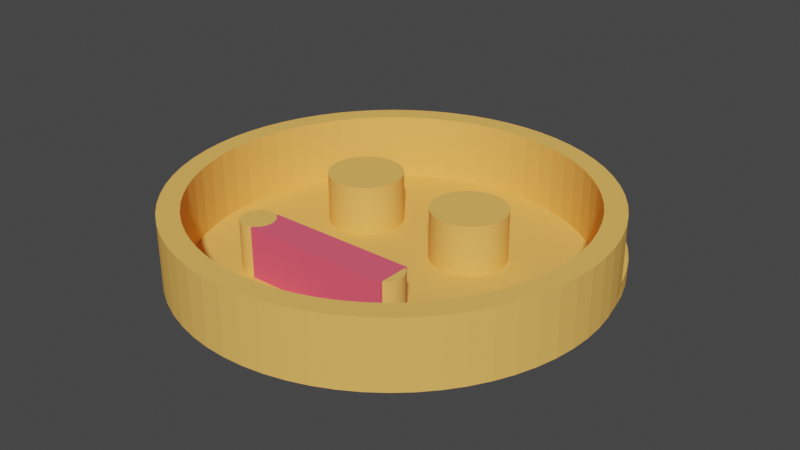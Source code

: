 # Source: 4._Joining_Objects_1_.blend  (saved by Blender 5.0.119; exported with 4.5.12 LTS)
import bpy
from mathutils import Matrix  # noqa: F401  (used for matrix-valued properties, if any)

bpy.ops.wm.read_factory_settings(use_empty=True)
scene = bpy.context.scene
scene.name = 'Scene'

# ---- collections
col_collection = bpy.data.collections.new('Collection'); scene.collection.children.link(col_collection)

# ---- materials (node trees are filled in below, after node groups)
mat_color_15277357 = bpy.data.materials.new('color_15277357')
mat_color_15277357.use_backface_culling_lightprobe_volume = False
mat_color_15277357.use_transparent_shadow = False
mat_color_15277357.diffuse_color = (0.9137, 0.1137, 0.1765, 1.0)
mat_color_15277357.roughness = 1.0
mat_color_16089887 = bpy.data.materials.new('color_16089887')
mat_color_16089887.use_backface_culling_lightprobe_volume = False
mat_color_16089887.use_transparent_shadow = False
mat_color_16089887.diffuse_color = (0.9608, 0.5137, 0.1216, 1.0)
mat_color_16089887.roughness = 1.0

# ---- material node trees
mat_color_15277357.use_nodes = True; mat_color_15277357.node_tree.nodes.clear()
_N = mat_color_15277357.node_tree.nodes; _L = mat_color_15277357.node_tree.links
n0 = _N.new('ShaderNodeBsdfPrincipled'); n0.name = 'Principled BSDF'; n0.location = (0, 300)
n0.distribution = 'GGX'
n0.subsurface_method = 'RANDOM_WALK_SKIN'
n0.inputs[0].default_value = (0.9137, 0.1137, 0.1765, 1.0)
n0.inputs[2].default_value = 1.0
n0.inputs[3].default_value = 1.45
n0.inputs[13].default_value = 0.0
n0.inputs[27].default_value = (0.0, 0.0, 0.0, 1.0)
n0.inputs[28].default_value = 1.0
n1 = _N.new('ShaderNodeOutputMaterial'); n1.name = 'Material Output'; n1.location = (280, 300)
_L.new(n0.outputs[0], n1.inputs[0])
n1.is_active_output = True
mat_color_16089887.use_nodes = True; mat_color_16089887.node_tree.nodes.clear()
_N = mat_color_16089887.node_tree.nodes; _L = mat_color_16089887.node_tree.links
n0 = _N.new('ShaderNodeBsdfPrincipled'); n0.name = 'Principled BSDF'; n0.location = (0, 300)
n0.distribution = 'GGX'
n0.subsurface_method = 'RANDOM_WALK_SKIN'
n0.inputs[0].default_value = (0.9608, 0.5137, 0.1216, 1.0)
n0.inputs[2].default_value = 1.0
n0.inputs[3].default_value = 1.45
n0.inputs[13].default_value = 0.0
n0.inputs[27].default_value = (0.0, 0.0, 0.0, 1.0)
n0.inputs[28].default_value = 1.0
n1 = _N.new('ShaderNodeOutputMaterial'); n1.name = 'Material Output'; n1.location = (280, 300)
_L.new(n0.outputs[0], n1.inputs[0])
n1.is_active_output = True

# ---- world
world_world = bpy.data.worlds.new('World'); scene.world = world_world
world_world.use_nodes = True; world_world.node_tree.nodes.clear()
_N = world_world.node_tree.nodes; _L = world_world.node_tree.links
n0 = _N.new('ShaderNodeOutputWorld'); n0.name = 'World Output'; n0.location = (300, 300)
n1 = _N.new('ShaderNodeBackground'); n1.name = 'Background'; n1.location = (10, 300)
n1.inputs[0].default_value = (0.05088, 0.05088, 0.05088, 1.0)
_L.new(n1.outputs[0], n0.inputs[0])
n0.is_active_output = True
world_world.color = (0.05088, 0.05088, 0.05088)
world_world.use_sun_shadow = False
world_world.sun_shadow_jitter_overblur = 0.0

# ---- meshes
me_obj_0 = bpy.data.meshes.new('obj_0')
me_obj_0.from_pydata([(10.61, 19.84, -4.0), (12.5, 18.71, -4.0), (14.27, 17.39, -4.0), (11.78, 22.05, -4.0), (13.89, 20.79, -4.0), (15.86, 19.33, -4.0), (17.68, 17.68, -4.0), (15.91, 15.91, -4.0), (17.39, 14.27, -4.0), (18.71, 12.5, -4.0), (19.84, 10.61, -4.0), (20.79, 8.61, -4.0), (19.33, 15.86, -4.0), (20.79, 13.89, -4.0), (22.05, 11.78, -4.0), (23.1, 9.567, -4.0), (21.53, 6.531, -4.0), (22.07, 4.39, -4.0), (22.39, 2.205, -4.0), (22.5, 5.96e-08, -4.0), (23.92, 7.257, -4.0), (24.52, 4.877, -4.0), (24.88, 2.45, -4.0), (25.0, 5.96e-08, -4.0), (4.39, -22.07, 4.0), (2.205, -22.39, 4.0), (2.205, 22.39, -4.0), (4.39, 22.07, -4.0), (6.531, 21.53, -4.0), (8.61, 20.79, -4.0), (2.45, 24.88, -4.0), (4.877, 24.52, -4.0), (7.257, 23.92, -4.0), (9.567, 23.1, -4.0), (-6.531, 21.53, -4.0), (-4.39, 22.07, -4.0), (-2.205, 22.39, -4.0), (0.0, 22.5, -4.0), (-4.877, 24.52, -4.0), (-2.45, 24.88, -4.0), (0.0, 25.0, -4.0), (-14.27, 17.39, -4.0), (-12.5, 18.71, -4.0), (-10.61, 19.84, -4.0), (4.877, -24.52, -4.0), (4.877, -24.52, 4.0), (2.45, -24.88, 4.0), (2.45, -24.88, -4.0), (7.257, -23.92, -4.0), (7.257, -23.92, 4.0), (9.567, -23.1, -4.0), (9.567, -23.1, 4.0), (0.0, -22.5, -4.0), (-2.205, -22.39, -4.0), (-2.205, -22.39, 4.0), (0.0, -22.5, 4.0), (-4.39, -22.07, -4.0), (-4.39, -22.07, 4.0), (-8.61, 20.79, -4.0), (-6.531, -21.53, -4.0), (-6.531, -21.53, 4.0), (-17.68, 17.68, -4.0), (-15.86, 19.33, -4.0), (-13.89, 20.79, -4.0), (-11.79, 22.05, -4.0), (-9.567, 23.1, -4.0), (-7.257, 23.92, -4.0), (0.0, -25.0, 4.0), (0.0, -25.0, -4.0), (-22.39, 2.205, -4.0), (-4.877, -24.52, -4.0), (-22.5, 5.96e-08, -4.0), (-4.877, -24.52, 4.0), (-2.45, -24.88, -4.0), (-2.45, -24.88, 4.0), (-22.07, 4.39, -4.0), (-21.53, 6.531, -4.0), (-20.79, 8.61, -4.0), (-19.84, 10.61, -4.0), (-18.71, 12.5, -4.0), (-17.39, 14.27, -4.0), (-15.91, 15.91, -4.0), (-15.91, -15.91, -4.0), (-15.91, -15.91, 4.0), (-17.39, -14.27, 4.0), (-17.39, -14.27, -4.0), (-22.05, 11.78, -4.0), (-20.79, 13.89, -4.0), (-19.32, 15.86, -4.0), (-18.71, -12.5, 4.0), (-18.71, -12.5, -4.0), (-19.84, -10.61, 4.0), (-19.84, -10.61, -4.0), (-25.0, 5.96e-08, -4.0), (-24.88, 2.45, -4.0), (-24.52, 4.877, -4.0), (-23.92, 7.257, -4.0), (-23.1, 9.567, -4.0), (-20.79, -8.61, 4.0), (-20.79, -8.61, -4.0), (-21.53, -6.531, 4.0), (22.39, -2.205, -4.0), (-21.53, -6.531, -4.0), (22.07, -4.39, -4.0), (21.53, -6.531, -4.0), (24.88, -2.45, -4.0), (24.52, -4.877, -4.0), (23.92, -7.257, -4.0), (20.79, -8.61, -4.0), (19.84, -10.61, -4.0), (18.71, -12.5, -4.0), (17.39, -14.27, -4.0), (15.91, -15.91, -4.0), (23.1, -9.567, -4.0), (22.05, -11.78, -4.0), (20.79, -13.89, -4.0), (19.33, -15.86, -4.0), (14.27, -17.39, -4.0), (12.5, -18.71, -4.0), (10.61, -19.84, -4.0), (17.68, -17.68, -4.0), (15.86, -19.33, -4.0), (13.89, -20.79, -4.0), (11.78, -22.05, -4.0), (8.61, -20.79, -4.0), (6.531, -21.53, -4.0), (4.39, -22.07, -4.0), (2.205, -22.39, -4.0), (-22.07, -4.39, 4.0), (-22.07, -4.39, -4.0), (-19.32, -15.86, -4.0), (-19.32, -15.86, 4.0), (-22.39, -2.205, 4.0), (-22.39, -2.205, -4.0), (-20.79, -13.89, -4.0), (-20.79, -13.89, 4.0), (-22.5, 5.96e-08, 4.0), (-22.05, -11.78, -4.0), (-22.05, -11.78, 4.0), (-25.0, 5.96e-08, 4.0), (-24.88, -2.45, -4.0), (-24.88, -2.45, 4.0), (-24.52, -4.877, -4.0), (-24.52, -4.877, 4.0), (-23.92, -7.257, -4.0), (-23.92, -7.257, 4.0), (-23.1, -9.567, -4.0), (-23.1, -9.567, 4.0), (-8.61, -20.79, -4.0), (-8.61, -20.79, 4.0), (-10.61, -19.84, -4.0), (-10.61, -19.84, 4.0), (-12.5, -18.71, -4.0), (-12.5, -18.71, 4.0), (-14.27, -17.39, -4.0), (-14.27, -17.39, 4.0), (-17.68, -17.68, -4.0), (-17.68, -17.68, 4.0), (-15.86, -19.33, -4.0), (-15.86, -19.33, 4.0), (-13.89, -20.79, -4.0), (-7.257, -23.92, -4.0), (-13.89, -20.79, 4.0), (-9.567, -23.1, -4.0), (-11.79, -22.05, -4.0), (-11.79, -22.05, 4.0), (-9.567, -23.1, 4.0), (10.61, 19.84, 4.0), (-7.257, -23.92, 4.0), (12.5, 18.71, 4.0), (14.27, 17.39, 4.0), (17.68, 17.68, 4.0), (15.86, 19.33, 4.0), (13.89, 20.79, 4.0), (11.78, 22.05, 4.0), (15.91, 15.91, 4.0), (17.39, 14.27, 4.0), (18.71, 12.5, 4.0), (19.84, 10.61, 4.0), (20.79, 8.61, 4.0), (23.1, 9.567, 4.0), (22.05, 11.78, 4.0), (20.79, 13.89, 4.0), (19.33, 15.86, 4.0), (21.53, 6.531, 4.0), (22.07, 4.39, 4.0), (22.39, 2.205, 4.0), (25.0, 5.96e-08, 4.0), (24.88, 2.45, 4.0), (24.52, 4.877, 4.0), (23.92, 7.257, 4.0), (22.5, 5.96e-08, 4.0), (2.205, 22.39, 4.0), (4.39, 22.07, 4.0), (6.531, 21.53, 4.0), (8.61, 20.79, 4.0), (4.877, 24.52, 4.0), (2.45, 24.88, 4.0), (9.567, 23.1, 4.0), (7.257, 23.92, 4.0), (-6.531, 21.53, 4.0), (-4.39, 22.07, 4.0), (-2.205, 22.39, 4.0), (0.0, 22.5, 4.0), (0.0, 25.0, 4.0), (-2.45, 24.88, 4.0), (-4.877, 24.52, 4.0), (-14.27, 17.39, 4.0), (-12.5, 18.71, 4.0), (-10.61, 19.84, 4.0), (-8.61, 20.79, 4.0), (-7.257, 23.92, 4.0), (-9.567, 23.1, 4.0), (-11.79, 22.05, 4.0), (-13.89, 20.79, 4.0), (-15.86, 19.33, 4.0), (-17.68, 17.68, 4.0), (-22.39, 2.205, 4.0), (-22.07, 4.39, 4.0), (-21.53, 6.531, 4.0), (-20.79, 8.61, 4.0), (-19.84, 10.61, 4.0), (-18.71, 12.5, 4.0), (-17.39, 14.27, 4.0), (-15.91, 15.91, 4.0), (-19.32, 15.86, 4.0), (-20.79, 13.89, 4.0), (-22.05, 11.78, 4.0), (-23.1, 9.567, 4.0), (-23.92, 7.257, 4.0), (-24.52, 4.877, 4.0), (-24.88, 2.45, 4.0), (22.39, -2.205, 4.0), (22.07, -4.39, 4.0), (21.53, -6.531, 4.0), (24.88, -2.45, 4.0), (23.92, -7.257, 4.0), (24.52, -4.877, 4.0), (20.79, -8.61, 4.0), (19.84, -10.61, 4.0), (18.71, -12.5, 4.0), (17.39, -14.27, 4.0), (15.91, -15.91, 4.0), (20.79, -13.89, 4.0), (22.05, -11.78, 4.0), (23.1, -9.567, 4.0), (19.33, -15.86, 4.0), (14.27, -17.39, 4.0), (12.5, -18.71, 4.0), (10.61, -19.84, 4.0), (11.78, -22.05, 4.0), (13.89, -20.79, 4.0), (15.86, -19.33, 4.0), (17.68, -17.68, 4.0), (8.61, -20.79, 4.0), (6.531, -21.53, 4.0)], [], [(1, 0, 3), (5, 2, 4), (6, 2, 5), (2, 1, 4), (3, 4, 1), (2, 6, 7), (8, 7, 6), (6, 12, 8), (12, 13, 8), (14, 9, 13), (15, 10, 14), (9, 8, 13), (11, 10, 15), (9, 14, 10), (11, 15, 16), (15, 20, 16), (17, 16, 20), (20, 21, 17), (18, 17, 21), (21, 22, 18), (22, 23, 18), (19, 18, 23), (30, 31, 26), (27, 26, 31), (31, 32, 27), (28, 27, 32), (32, 33, 28), (29, 28, 33), (3, 0, 33), (29, 33, 0), (34, 66, 35), (36, 35, 38), (40, 36, 39), (30, 26, 40), (37, 40, 26), (36, 40, 37), (38, 39, 36), (44, 45, 46), (44, 46, 47), (48, 49, 45), (48, 45, 44), (50, 51, 49), (50, 49, 48), (52, 53, 54), (52, 54, 55), (54, 53, 56), (54, 56, 57), (42, 41, 63), (62, 63, 41), (61, 62, 41), (57, 56, 59), (57, 59, 60), (64, 42, 63), (65, 43, 64), (66, 34, 65), (38, 35, 66), (42, 64, 43), (58, 65, 34), (43, 65, 58), (73, 74, 72), (73, 72, 70), (93, 69, 71), (94, 95, 69), (77, 97, 78), (79, 78, 86), (68, 67, 74), (68, 74, 73), (86, 87, 79), (84, 83, 82), (84, 82, 85), (80, 79, 87), (87, 88, 80), (88, 61, 80), (81, 80, 61), (81, 61, 41), (89, 84, 85), (89, 85, 90), (91, 89, 90), (91, 90, 92), (98, 91, 92), (98, 92, 99), (75, 69, 95), (96, 75, 95), (97, 76, 96), (86, 78, 97), (76, 97, 77), (75, 96, 76), (93, 94, 69), (23, 101, 19), (100, 98, 99), (100, 99, 102), (23, 105, 101), (106, 107, 103), (104, 103, 107), (103, 101, 106), (105, 106, 101), (107, 113, 104), (108, 104, 113), (109, 108, 113), (110, 109, 114), (113, 114, 109), (116, 120, 111), (115, 116, 111), (114, 115, 110), (111, 110, 115), (117, 112, 120), (112, 111, 120), (120, 121, 117), (119, 118, 123), (122, 123, 118), (118, 117, 122), (121, 122, 117), (123, 50, 119), (124, 119, 50), (50, 48, 125), (125, 124, 50), (44, 47, 127), (47, 68, 127), (52, 127, 68), (127, 126, 44), (48, 44, 126), (126, 125, 48), (53, 70, 56), (128, 100, 102), (128, 102, 129), (132, 128, 129), (132, 129, 133), (70, 53, 73), (70, 161, 56), (52, 68, 53), (73, 53, 68), (131, 135, 130), (134, 130, 135), (136, 132, 133), (136, 133, 71), (82, 156, 85), (137, 138, 147), (135, 138, 134), (137, 134, 138), (90, 85, 134), (130, 134, 85), (139, 93, 140), (139, 140, 141), (134, 137, 90), (140, 142, 143), (140, 143, 141), (137, 146, 92), (92, 90, 137), (142, 144, 145), (142, 145, 143), (144, 146, 147), (144, 147, 145), (102, 99, 146), (99, 92, 146), (146, 137, 147), (71, 133, 93), (129, 102, 144), (146, 144, 102), (149, 60, 148), (59, 148, 60), (149, 148, 150), (149, 150, 151), (142, 129, 144), (140, 133, 142), (93, 133, 140), (129, 142, 133), (151, 150, 152), (151, 152, 153), (153, 152, 154), (153, 154, 155), (161, 70, 168), (72, 168, 70), (161, 163, 59), (59, 56, 161), (82, 83, 154), (155, 154, 83), (163, 164, 150), (150, 148, 163), (148, 59, 163), (157, 131, 156), (130, 156, 131), (158, 159, 157), (158, 157, 156), (160, 162, 159), (160, 159, 158), (164, 165, 162), (164, 162, 160), (160, 152, 164), (152, 150, 164), (82, 154, 156), (130, 85, 156), (158, 154, 160), (158, 156, 154), (152, 160, 154), (163, 166, 165), (163, 165, 164), (169, 174, 167), (161, 168, 166), (161, 166, 163), (171, 172, 170), (174, 169, 173), (169, 170, 173), (172, 173, 170), (171, 170, 175), (183, 171, 176), (175, 176, 171), (177, 182, 176), (180, 181, 178), (183, 176, 182), (181, 182, 177), (177, 178, 181), (178, 179, 180), (179, 184, 180), (190, 180, 184), (185, 190, 184), (24, 25, 45), (49, 24, 45), (51, 255, 49), (46, 45, 25), (67, 46, 25), (67, 25, 55), (185, 186, 189), (190, 185, 189), (188, 189, 186), (187, 188, 186), (191, 232, 187), (186, 191, 187), (193, 196, 192), (195, 198, 194), (194, 199, 193), (55, 54, 67), (74, 67, 54), (57, 72, 54), (72, 57, 168), (60, 168, 57), (74, 54, 72), (83, 157, 155), (197, 192, 196), (174, 198, 167), (195, 167, 198), (198, 199, 194), (196, 193, 199), (89, 135, 84), (91, 138, 89), (98, 147, 91), (153, 155, 162), (203, 204, 202), (202, 206, 201), (100, 147, 98), (83, 84, 157), (128, 145, 100), (131, 84, 135), (132, 136, 139), (206, 202, 205), (204, 205, 202), (197, 204, 192), (203, 192, 204), (138, 91, 147), (135, 89, 138), (230, 231, 217), (208, 214, 207), (209, 213, 208), (128, 132, 143), (145, 128, 143), (147, 100, 145), (210, 212, 209), (165, 166, 151), (153, 165, 151), (149, 166, 60), (159, 162, 155), (210, 200, 212), (213, 209, 212), (214, 208, 213), (215, 207, 214), (216, 207, 215), (211, 212, 200), (200, 201, 211), (206, 211, 201), (168, 60, 166), (149, 151, 166), (131, 157, 84), (159, 155, 157), (165, 153, 162), (218, 219, 229), (29, 0, 195), (167, 195, 0), (228, 229, 219), (169, 167, 0), (169, 0, 1), (170, 169, 1), (170, 1, 2), (221, 228, 220), (207, 216, 224), (223, 226, 222), (6, 171, 183), (6, 5, 172), (6, 172, 171), (225, 223, 216), (224, 216, 223), (223, 225, 226), (227, 222, 226), (5, 4, 173), (5, 173, 172), (4, 3, 174), (4, 174, 173), (229, 230, 218), (217, 218, 230), (219, 220, 228), (222, 227, 221), (228, 221, 227), (231, 139, 217), (136, 217, 139), (139, 141, 132), (141, 143, 132), (2, 7, 170), (175, 170, 7), (175, 7, 8), (175, 8, 176), (233, 237, 232), (176, 8, 9), (176, 9, 177), (234, 236, 233), (235, 187, 232), (177, 9, 10), (177, 10, 178), (178, 10, 11), (178, 11, 179), (237, 233, 236), (235, 232, 237), (238, 245, 234), (190, 15, 180), (239, 245, 238), (14, 181, 180), (14, 180, 15), (240, 244, 239), (241, 243, 240), (13, 182, 181), (13, 181, 14), (12, 183, 182), (12, 182, 13), (242, 253, 241), (236, 234, 245), (183, 12, 6), (184, 179, 16), (11, 16, 179), (245, 239, 244), (244, 240, 243), (243, 241, 246), (184, 16, 17), (184, 17, 185), (185, 17, 18), (185, 18, 186), (248, 251, 247), (51, 250, 249), (247, 253, 242), (186, 18, 19), (186, 19, 191), (22, 188, 187), (22, 187, 23), (21, 189, 188), (21, 188, 22), (252, 247, 251), (250, 251, 248), (253, 247, 252), (246, 241, 253), (248, 249, 250), (20, 190, 189), (20, 189, 21), (190, 20, 15), (255, 51, 254), (192, 203, 26), (24, 49, 255), (249, 254, 51), (193, 192, 26), (193, 26, 27), (194, 193, 27), (194, 27, 28), (195, 194, 28), (195, 28, 29), (198, 174, 33), (3, 33, 174), (33, 32, 199), (33, 199, 198), (32, 31, 196), (32, 196, 199), (31, 30, 197), (31, 197, 196), (200, 210, 34), (201, 200, 34), (201, 34, 35), (202, 201, 35), (202, 35, 36), (203, 202, 36), (203, 36, 37), (203, 37, 26), (204, 197, 40), (30, 40, 197), (40, 39, 205), (40, 205, 204), (39, 38, 206), (39, 206, 205), (81, 41, 207), (208, 207, 41), (208, 41, 42), (209, 208, 42), (209, 42, 43), (210, 209, 43), (210, 43, 58), (61, 88, 216), (210, 58, 34), (38, 66, 211), (38, 211, 206), (66, 65, 212), (66, 212, 211), (65, 64, 213), (65, 213, 212), (64, 63, 214), (64, 214, 213), (63, 62, 215), (63, 215, 214), (62, 61, 216), (62, 216, 215), (217, 136, 71), (217, 71, 69), (218, 217, 69), (218, 69, 75), (219, 218, 75), (219, 75, 76), (220, 219, 76), (220, 76, 77), (221, 220, 77), (221, 77, 78), (222, 221, 78), (222, 78, 79), (223, 222, 79), (223, 79, 80), (224, 223, 80), (224, 80, 81), (207, 224, 81), (225, 216, 88), (88, 87, 226), (88, 226, 225), (87, 86, 227), (87, 227, 226), (86, 97, 228), (86, 228, 227), (97, 96, 229), (97, 229, 228), (96, 95, 230), (96, 230, 229), (95, 94, 231), (95, 231, 230), (139, 231, 93), (94, 93, 231), (19, 101, 232), (19, 232, 191), (232, 101, 103), (232, 103, 233), (233, 103, 104), (233, 104, 234), (107, 106, 237), (107, 237, 236), (106, 105, 235), (106, 235, 237), (105, 23, 187), (105, 187, 235), (238, 234, 108), (104, 108, 234), (238, 108, 109), (238, 109, 239), (239, 109, 110), (239, 110, 240), (240, 110, 111), (240, 111, 241), (241, 111, 112), (241, 112, 242), (107, 236, 113), (245, 113, 236), (120, 116, 246), (116, 115, 243), (116, 243, 246), (114, 244, 243), (114, 243, 115), (113, 245, 244), (113, 244, 114), (247, 242, 117), (112, 117, 242), (247, 117, 118), (247, 118, 248), (248, 118, 119), (248, 119, 249), (123, 250, 51), (123, 51, 50), (122, 251, 250), (122, 250, 123), (121, 252, 251), (121, 251, 122), (120, 253, 252), (120, 252, 121), (246, 253, 120), (254, 249, 124), (119, 124, 249), (254, 124, 125), (254, 125, 255), (255, 125, 126), (255, 126, 24), (24, 126, 127), (24, 127, 25), (52, 55, 127), (25, 127, 55), (67, 68, 46), (47, 46, 68)])
me_obj_0.polygons.foreach_set('material_index', [1, 1, 1, 1, 1, 1, 1, 1, 1, 1, 1, 1, 1, 1, 1, 1, 1, 1, 1, 1, 1, 1, 1, 1, 1, 1, 1, 1, 1, 1, 1, 1, 1, 1, 1, 1, 1, 1, 1, 1, 1, 1, 1, 1, 1, 1, 1, 1, 1, 1, 1, 1, 1, 1, 1, 1, 1, 1, 1, 1, 1, 1, 1, 1, 1, 1, 1, 1, 1, 1, 1, 1, 1, 1, 1, 1, 1, 1, 1, 1, 1, 1, 1, 1, 1, 1, 1, 1, 1, 1, 1, 1, 1, 1, 1, 1, 1, 1, 1, 1, 1, 1, 1, 1, 1, 1, 1, 1, 1, 1, 1, 1, 1, 1, 1, 1, 1, 1, 1, 1, 1, 1, 1, 1, 1, 1, 1, 1, 1, 1, 1, 1, 1, 1, 1, 1, 1, 1, 1, 1, 1, 1, 1, 1, 1, 1, 1, 1, 1, 1, 1, 1, 1, 1, 1, 1, 1, 1, 1, 1, 1, 1, 1, 1, 1, 1, 1, 1, 1, 1, 1, 1, 1, 1, 1, 1, 1, 1, 1, 1, 1, 1, 1, 1, 1, 1, 1, 1, 1, 1, 1, 1, 1, 1, 1, 1, 1, 1, 1, 1, 1, 1, 1, 1, 1, 1, 1, 1, 1, 1, 1, 1, 1, 1, 1, 1, 1, 1, 1, 1, 1, 1, 1, 1, 1, 1, 1, 1, 1, 1, 1, 1, 1, 1, 1, 1, 1, 1, 1, 1, 1, 1, 1, 1, 1, 1, 1, 1, 1, 1, 1, 1, 1, 1, 1, 1, 1, 1, 1, 1, 1, 1, 1, 1, 1, 1, 1, 1, 1, 1, 1, 1, 1, 1, 1, 1, 1, 1, 1, 1, 1, 1, 1, 1, 1, 1, 1, 1, 1, 1, 1, 1, 1, 1, 1, 1, 1, 1, 1, 1, 1, 1, 1, 1, 1, 1, 1, 1, 1, 1, 1, 1, 1, 1, 1, 1, 1, 1, 1, 1, 1, 1, 1, 1, 1, 1, 1, 1, 1, 1, 1, 1, 1, 1, 1, 1, 1, 1, 1, 1, 1, 1, 1, 1, 1, 1, 1, 1, 1, 1, 1, 1, 1, 1, 1, 1, 1, 1, 1, 1, 1, 1, 1, 1, 1, 1, 1, 1, 1, 1, 1, 1, 1, 1, 1, 1, 1, 1, 1, 1, 1, 1, 1, 1, 1, 1, 1, 1, 1, 1, 1, 1, 1, 1, 1, 1, 1, 1, 1, 1, 1, 1, 1, 1, 1, 1, 1, 1, 1, 1, 1, 1, 1, 1, 1, 1, 1, 1, 1, 1, 1, 1, 1, 1, 1, 1, 1, 1, 1, 1, 1, 1, 1, 1, 1, 1, 1, 1, 1, 1, 1, 1, 1, 1, 1, 1, 1, 1, 1, 1, 1, 1, 1, 1, 1, 1, 1, 1, 1, 1, 1, 1, 1, 1, 1, 1, 1, 1, 1, 1, 1, 1, 1, 1, 1, 1, 1, 1, 1, 1, 1, 1, 1, 1, 1, 1, 1, 1, 1, 1, 1, 1, 1, 1, 1, 1, 1, 1, 1, 1, 1, 1, 1, 1, 1, 1, 1, 1, 1, 1, 1, 1])
me_obj_0.materials.append(mat_color_15277357)
me_obj_0.materials.append(mat_color_16089887)
me_obj_0.update()
me_obj_0_001 = bpy.data.meshes.new('obj_0.001')
me_obj_0_001.from_pydata([(2.089, 3.909, -3.0), (3.685, 2.462, -3.0), (2.462, 3.685, -3.0), (2.089, 3.909, 3.0), (1.696, 4.095, -3.0), (1.696, 4.095, 3.0), (1.287, 4.241, 3.0), (0.8647, 4.347, 3.0), (1.287, 4.241, -3.0), (0.8647, 4.347, -3.0), (0.4347, 4.411, -3.0), (0.4347, 4.411, 3.0), (-0.0002747, 4.432, 3.0), (-0.4343, 4.411, 3.0), (2.462, 3.685, 3.0), (-0.0002747, 4.432, -3.0), (3.909, 2.089, -3.0), (4.095, 1.696, -3.0), (4.241, 1.287, -3.0), (4.411, 0.4348, -3.0), (4.432, -0.0002475, -3.0), (4.411, -0.4342, -3.0), (4.347, -0.8642, -3.0), (4.241, -1.286, -3.0), (-0.4343, 4.411, -3.0), (4.347, 0.8648, -3.0), (4.411, 0.4348, 3.0), (4.347, 0.8648, 3.0), (4.241, 1.287, 3.0), (0.4347, -4.41, 3.0), (0.4347, -4.41, -3.0), (-0.0002747, -4.432, 3.0), (4.411, -0.4342, 3.0), (0.8647, -4.346, 3.0), (4.432, -0.0002475, 3.0), (4.095, 1.696, 3.0), (4.241, -1.286, 3.0), (4.347, -0.8642, 3.0), (4.095, -1.696, 3.0), (4.095, -1.696, -3.0), (3.909, -2.089, 3.0), (3.909, -2.089, -3.0), (-4.41, -0.4342, -3.0), (-4.432, -0.0002475, -3.0), (-4.432, -0.0002475, 3.0), (3.685, -2.462, -3.0), (-4.41, -0.4342, 3.0), (-4.346, -0.8642, -3.0), (-4.346, -0.8642, 3.0), (-4.241, -1.286, 3.0), (-4.241, -1.286, -3.0), (-4.094, -1.696, 3.0), (-3.908, -2.089, -3.0), (-3.908, -2.089, 3.0), (-4.094, -1.696, -3.0), (2.812, -3.426, -3.0), (-3.685, -2.462, -3.0), (-2.462, -3.685, -3.0), (-0.4343, -4.41, -3.0), (-0.8643, -4.346, -3.0), (-1.696, -4.094, -3.0), (-2.811, -3.426, -3.0), (-1.286, -4.241, -3.0), (3.134, -3.134, -3.0), (-3.426, -2.811, -3.0), (2.812, -3.426, 3.0), (2.462, -3.685, -3.0), (-0.0002747, -4.432, -3.0), (-3.134, -3.134, -3.0), (3.134, -3.134, 3.0), (-2.089, -3.908, -3.0), (-2.462, -3.685, 3.0), (-2.089, -3.908, 3.0), (-1.696, -4.094, 3.0), (-1.286, -4.241, 3.0), (-0.8643, -4.346, 3.0), (-0.4343, -4.41, 3.0), (-2.811, -3.426, 3.0), (-3.134, -3.134, 3.0), (-3.426, -2.811, 3.0), (-3.685, -2.462, 3.0), (3.426, -2.811, -3.0), (3.426, -2.811, 3.0), (3.685, -2.462, 3.0), (2.462, -3.685, 3.0), (2.089, -3.908, -3.0), (2.089, -3.908, 3.0), (1.696, -4.094, -3.0), (1.696, -4.094, 3.0), (1.287, -4.241, -3.0), (1.287, -4.241, 3.0), (0.8647, -4.346, -3.0), (-4.41, 0.4348, 3.0), (-4.41, 0.4348, -3.0), (-4.346, 0.8648, -3.0), (-4.346, 0.8648, 3.0), (-4.241, 1.287, -3.0), (-4.094, 1.696, -3.0), (-4.241, 1.287, 3.0), (-4.094, 1.696, 3.0), (-3.908, 2.089, 3.0), (3.909, 2.089, 3.0), (-3.908, 2.089, -3.0), (-3.685, 2.462, -3.0), (-3.685, 2.462, 3.0), (-3.426, 2.812, -3.0), (-3.426, 2.812, 3.0), (-3.134, 3.134, -3.0), (-3.134, 3.134, 3.0), (-2.811, 3.426, 3.0), (-2.811, 3.426, -3.0), (-2.462, 3.685, -3.0), (-2.462, 3.685, 3.0), (-2.089, 3.909, -3.0), (-1.696, 4.095, -3.0), (-2.089, 3.909, 3.0), (-1.696, 4.095, 3.0), (3.685, 2.462, 3.0), (3.426, 2.812, 3.0), (-1.286, 4.241, 3.0), (-1.286, 4.241, -3.0), (-0.8643, 4.347, -3.0), (3.134, 3.134, 3.0), (2.812, 3.426, 3.0), (-0.8643, 4.347, 3.0), (2.812, 3.426, -3.0), (3.134, 3.134, -3.0), (3.426, 2.812, -3.0)], [], [(1, 4, 0), (0, 2, 1), (2, 0, 3), (0, 5, 3), (0, 4, 5), (5, 6, 3), (4, 6, 5), (3, 6, 7), (8, 7, 6), (4, 8, 6), (1, 8, 4), (1, 9, 8), (8, 9, 7), (9, 11, 7), (1, 10, 9), (9, 10, 11), (10, 12, 11), (3, 11, 12), (3, 7, 11), (10, 15, 12), (13, 14, 12), (15, 13, 12), (3, 12, 14), (1, 15, 10), (1, 16, 15), (16, 17, 15), (18, 15, 17), (25, 15, 18), (20, 15, 19), (19, 15, 25), (21, 15, 20), (22, 15, 21), (23, 15, 22), (15, 23, 24), (15, 24, 13), (25, 26, 19), (25, 27, 26), (18, 27, 25), (18, 28, 27), (28, 29, 27), (27, 29, 26), (30, 33, 29), (31, 30, 29), (31, 29, 35), (34, 29, 32), (37, 32, 29), (29, 33, 36), (26, 29, 34), (35, 29, 28), (36, 37, 29), (22, 32, 37), (23, 22, 37), (23, 37, 36), (38, 36, 33), (39, 36, 38), (39, 23, 36), (39, 42, 23), (40, 41, 39), (39, 38, 40), (39, 41, 42), (43, 23, 42), (44, 43, 42), (44, 42, 46), (45, 42, 41), (42, 45, 47), (42, 48, 46), (42, 47, 48), (47, 49, 48), (48, 35, 46), (49, 35, 48), (47, 50, 49), (50, 51, 49), (51, 35, 49), (51, 53, 35), (54, 52, 51), (53, 51, 52), (50, 54, 51), (54, 50, 55), (54, 55, 52), (50, 47, 55), (55, 47, 63), (52, 55, 56), (56, 55, 64), (55, 66, 30), (67, 55, 30), (61, 55, 57), (57, 55, 70), (59, 55, 58), (58, 55, 67), (59, 62, 55), (70, 55, 60), (60, 55, 62), (68, 55, 61), (55, 63, 69), (64, 55, 68), (55, 69, 65), (66, 55, 65), (70, 71, 57), (70, 72, 71), (60, 72, 70), (60, 73, 72), (72, 73, 35), (72, 35, 71), (62, 73, 60), (62, 74, 73), (73, 74, 35), (75, 35, 74), (75, 74, 59), (62, 59, 74), (58, 75, 59), (58, 76, 75), (75, 76, 35), (67, 76, 58), (76, 31, 35), (67, 31, 76), (57, 71, 77), (77, 71, 35), (78, 77, 35), (61, 77, 78), (57, 77, 61), (79, 78, 35), (64, 78, 79), (61, 78, 68), (64, 68, 78), (56, 79, 80), (56, 64, 79), (80, 79, 35), (53, 80, 35), (52, 80, 53), (52, 56, 80), (81, 69, 63), (81, 82, 69), (69, 82, 40), (69, 40, 65), (45, 82, 81), (45, 83, 82), (82, 83, 40), (41, 83, 45), (41, 40, 83), (63, 47, 81), (81, 47, 45), (31, 67, 30), (66, 65, 84), (86, 66, 84), (85, 30, 66), (86, 85, 66), (87, 86, 88), (87, 85, 86), (40, 88, 86), (86, 84, 40), (89, 87, 88), (40, 90, 88), (89, 88, 90), (91, 90, 33), (91, 89, 90), (40, 33, 90), (30, 91, 33), (89, 91, 87), (85, 87, 91), (85, 91, 30), (84, 65, 40), (44, 46, 35), (93, 43, 44), (44, 35, 92), (93, 44, 92), (94, 23, 93), (94, 93, 92), (93, 23, 43), (94, 92, 95), (96, 94, 95), (96, 23, 94), (97, 23, 96), (97, 96, 98), (96, 95, 98), (97, 98, 99), (99, 98, 35), (98, 95, 35), (102, 97, 99), (100, 99, 101), (102, 99, 100), (35, 101, 99), (103, 23, 102), (103, 102, 104), (100, 104, 102), (102, 23, 97), (105, 103, 104), (104, 100, 101), (106, 104, 101), (105, 104, 106), (107, 105, 106), (107, 106, 108), (108, 106, 101), (108, 101, 109), (110, 108, 109), (110, 107, 108), (111, 23, 110), (111, 110, 109), (110, 23, 107), (111, 109, 112), (113, 111, 112), (113, 23, 111), (114, 23, 113), (114, 113, 115), (113, 112, 115), (114, 115, 116), (115, 117, 116), (112, 117, 115), (1, 118, 117), (1, 117, 101), (117, 109, 101), (109, 117, 112), (116, 117, 119), (118, 119, 117), (120, 116, 119), (121, 120, 119), (121, 119, 124), (122, 119, 118), (123, 119, 122), (14, 119, 123), (119, 14, 124), (124, 14, 13), (24, 124, 13), (24, 121, 124), (125, 14, 123), (126, 125, 123), (126, 123, 122), (126, 127, 2), (125, 126, 2), (127, 126, 122), (127, 1, 2), (1, 127, 118), (127, 122, 118), (125, 2, 14), (121, 23, 120), (24, 23, 121), (120, 23, 114), (120, 114, 116), (107, 23, 105), (105, 23, 103), (101, 16, 1), (16, 101, 35), (95, 92, 35), (40, 38, 33), (17, 35, 28), (16, 35, 17), (19, 34, 20), (19, 26, 34), (21, 34, 32), (21, 20, 34), (22, 21, 32), (17, 28, 18), (2, 3, 14)])
me_obj_0_001.polygons.foreach_set('material_index', [1, 1, 1, 1, 1, 1, 1, 1, 1, 1, 1, 1, 1, 1, 1, 1, 1, 1, 1, 1, 1, 1, 1, 1, 1, 1, 1, 1, 1, 1, 1, 1, 1, 1, 1, 1, 1, 1, 1, 1, 1, 1, 1, 1, 1, 1, 1, 1, 1, 1, 1, 1, 1, 1, 1, 1, 1, 1, 1, 1, 1, 1, 1, 1, 1, 1, 1, 1, 1, 1, 1, 1, 1, 1, 1, 1, 1, 1, 1, 1, 1, 1, 1, 1, 1, 1, 1, 1, 1, 1, 1, 1, 1, 1, 1, 1, 1, 1, 1, 1, 1, 1, 1, 1, 1, 1, 1, 1, 1, 1, 1, 1, 1, 1, 1, 1, 1, 1, 1, 1, 1, 1, 1, 1, 1, 1, 1, 1, 1, 1, 1, 1, 1, 1, 1, 1, 1, 1, 1, 1, 1, 1, 1, 1, 1, 1, 1, 1, 1, 1, 1, 1, 1, 1, 1, 1, 1, 1, 1, 1, 1, 1, 1, 1, 1, 1, 1, 1, 1, 1, 1, 1, 1, 1, 1, 1, 1, 1, 1, 1, 1, 1, 1, 1, 1, 1, 1, 1, 1, 1, 1, 1, 1, 1, 1, 1, 1, 1, 1, 1, 1, 1, 1, 1, 1, 1, 1, 1, 1, 1, 1, 1, 1, 1, 1, 1, 1, 1, 1, 1, 1, 1, 1, 1, 1, 1, 1, 1, 1, 1, 1, 1, 1, 1, 1, 1, 1, 1, 1, 1, 1, 1, 1, 1, 1, 1, 1, 1, 1, 1, 1, 1])
me_obj_0_001.materials.append(mat_color_15277357)
me_obj_0_001.materials.append(mat_color_16089887)
me_obj_0_001.update()
me_obj_0_002 = bpy.data.meshes.new('obj_0.002')
me_obj_0_002.from_pydata([(-1.414, 1.414, 3.0), (-1.269, 1.546, 3.0), (-1.546, 1.269, -3.0), (-1.269, 1.546, -3.0), (-0.196, 1.99, 3.0), (-1.414, 1.414, -3.0), (-1.546, 1.269, 3.0), (-1.663, 1.111, 3.0), (-1.663, 1.111, -3.0), (-1.764, 0.943, -3.0), (-1.962, 0.39, -3.0), (-1.764, 0.943, 3.0), (-1.848, 0.765, 3.0), (-1.914, 0.581, -3.0), (-1.848, 0.765, -3.0), (-1.914, 0.581, 3.0), (-1.962, 0.39, 3.0), (-1.99, 0.196, -3.0), (-1.99, 0.196, 3.0), (-2.0, 9.537e-07, 3.0), (-2.0, 9.537e-07, -3.0), (-1.99, -0.196, 3.0), (-1.99, -0.196, -3.0), (-2.289e-05, 2.0, -3.0), (-1.663, -1.111, -3.0), (-0.943, -1.764, -3.0), (-0.39, -1.962, -3.0), (-1.414, -1.414, -3.0), (-2.289e-05, -2.0, -3.0), (-0.196, -1.99, -3.0), (-0.196, 1.99, -3.0), (-1.546, -1.269, -3.0), (-1.269, -1.546, -3.0), (-0.765, -1.848, -3.0), (-1.764, -0.943, -3.0), (0.196, -1.99, -3.0), (-1.848, -0.765, -3.0), (-2.289e-05, 2.0, 3.0), (-1.111, -1.663, -3.0), (0.196, 1.99, -3.0), (0.196, 1.99, 3.0), (-1.962, -0.39, -3.0), (-1.914, -0.581, -3.0), (-0.581, -1.914, -3.0), (-0.581, -1.914, 3.0), (-0.39, -1.962, 3.0), (-0.765, -1.848, 3.0), (-0.943, -1.764, 3.0), (-1.111, -1.663, 3.0), (-1.269, -1.546, 3.0), (-1.414, -1.414, 3.0), (-1.546, -1.269, 3.0), (-1.663, -1.111, 3.0), (-1.764, -0.943, 3.0), (-1.848, -0.765, 3.0), (-1.914, -0.581, 3.0), (-1.962, -0.39, 3.0), (-0.196, -1.99, 3.0), (-2.289e-05, -2.0, 3.0), (0.196, -1.99, 3.0), (0.39, -1.962, 3.0), (0.581, -1.914, 3.0), (0.39, -1.962, -3.0), (0.581, -1.914, -3.0), (0.765, -1.848, -3.0), (0.943, -1.764, -3.0), (0.765, -1.848, 3.0), (0.943, -1.764, 3.0), (1.111, -1.663, 3.0), (1.414, 1.414, 3.0), (0.765, 1.848, 3.0), (1.269, 1.546, 3.0), (0.581, 1.914, 3.0), (1.764, 0.943, 3.0), (1.269, -1.546, -3.0), (1.111, 1.663, 3.0), (1.111, -1.663, -3.0), (0.39, 1.962, 3.0), (1.663, 1.111, 3.0), (1.269, -1.546, 3.0), (0.943, 1.764, 3.0), (1.546, 1.269, 3.0), (1.848, 0.765, 3.0), (1.848, 0.765, -3.0), (1.764, 0.943, -3.0), (1.914, 0.581, 3.0), (1.848, -0.765, 3.0), (1.414, -1.414, 3.0), (1.546, -1.269, 3.0), (1.764, -0.943, 3.0), (1.663, -1.111, 3.0), (1.764, -0.943, -3.0), (1.663, -1.111, -3.0), (1.546, -1.269, -3.0), (1.414, -1.414, -3.0), (1.848, -0.765, -3.0), (0.39, 1.962, -3.0), (0.581, 1.914, -3.0), (0.765, 1.848, -3.0), (0.943, 1.764, -3.0), (1.111, 1.663, -3.0), (1.269, 1.546, -3.0), (1.414, 1.414, -3.0), (1.546, 1.269, -3.0), (1.663, 1.111, -3.0), (1.914, -0.581, 3.0), (1.914, -0.581, -3.0), (1.962, -0.39, -3.0), (1.99, -0.196, -3.0), (1.962, -0.39, 3.0), (1.99, 0.196, 3.0), (1.99, -0.196, 3.0), (2.0, 9.537e-07, 3.0), (2.0, 9.537e-07, -3.0), (1.99, 0.196, -3.0), (1.914, 0.581, -3.0), (1.962, 0.39, -3.0), (1.962, 0.39, 3.0), (-0.39, 1.962, -3.0), (-0.39, 1.962, 3.0), (-0.581, 1.914, 3.0), (-0.581, 1.914, -3.0), (-0.765, 1.848, 3.0), (-0.943, 1.764, -3.0), (-0.765, 1.848, -3.0), (-0.943, 1.764, 3.0), (-1.111, 1.663, -3.0), (-1.111, 1.663, 3.0)], [], [(0, 4, 1), (3, 0, 1), (5, 2, 0), (2, 6, 0), (3, 5, 0), (6, 4, 0), (2, 8, 6), (7, 4, 6), (7, 6, 8), (10, 9, 8), (8, 9, 11), (10, 8, 2), (8, 11, 7), (9, 12, 11), (12, 4, 11), (11, 4, 7), (14, 13, 12), (13, 15, 12), (9, 14, 12), (15, 4, 12), (13, 16, 15), (16, 4, 15), (13, 10, 16), (18, 16, 17), (10, 17, 16), (4, 16, 18), (4, 18, 19), (20, 19, 18), (17, 20, 18), (20, 22, 21), (19, 20, 21), (20, 23, 22), (17, 23, 20), (34, 23, 24), (24, 23, 31), (25, 23, 33), (25, 38, 23), (29, 26, 23), (43, 23, 26), (31, 23, 27), (27, 23, 32), (28, 23, 35), (28, 29, 23), (37, 23, 30), (23, 17, 30), (38, 32, 23), (33, 23, 43), (36, 23, 34), (23, 39, 35), (42, 23, 36), (37, 40, 23), (39, 23, 40), (22, 23, 41), (41, 23, 42), (43, 46, 33), (44, 43, 45), (43, 44, 46), (26, 45, 43), (46, 47, 33), (4, 46, 44), (4, 47, 46), (33, 47, 25), (47, 48, 25), (4, 48, 47), (38, 25, 48), (32, 48, 49), (32, 38, 48), (4, 49, 48), (4, 50, 49), (49, 50, 32), (27, 32, 50), (31, 27, 50), (4, 51, 50), (31, 50, 51), (51, 52, 31), (4, 52, 51), (24, 31, 52), (34, 24, 52), (34, 52, 53), (4, 53, 52), (4, 54, 53), (53, 54, 34), (4, 55, 54), (42, 54, 55), (36, 34, 54), (42, 36, 54), (55, 56, 42), (4, 56, 55), (4, 21, 56), (22, 56, 21), (41, 42, 56), (22, 41, 56), (44, 45, 4), (57, 45, 26), (45, 57, 4), (57, 58, 4), (29, 57, 26), (28, 58, 57), (28, 57, 29), (59, 4, 58), (58, 28, 35), (58, 35, 59), (60, 4, 59), (59, 35, 60), (61, 4, 60), (61, 60, 62), (62, 60, 35), (62, 35, 39), (62, 39, 63), (63, 61, 62), (63, 39, 64), (64, 61, 63), (64, 39, 65), (64, 65, 66), (64, 66, 61), (66, 4, 61), (65, 67, 66), (67, 4, 66), (67, 68, 4), (68, 67, 65), (69, 71, 68), (81, 69, 68), (70, 72, 68), (80, 70, 68), (4, 68, 37), (71, 75, 68), (72, 77, 68), (82, 73, 68), (73, 78, 68), (74, 79, 68), (68, 76, 74), (75, 80, 68), (76, 68, 65), (40, 68, 77), (78, 81, 68), (82, 68, 79), (37, 68, 40), (83, 84, 82), (83, 82, 85), (84, 73, 82), (82, 86, 85), (82, 89, 86), (82, 79, 87), (82, 87, 88), (82, 88, 90), (82, 90, 89), (92, 90, 88), (91, 90, 92), (91, 89, 90), (92, 93, 39), (91, 92, 39), (92, 88, 93), (94, 39, 93), (93, 88, 94), (94, 79, 74), (74, 39, 94), (94, 87, 79), (87, 94, 88), (95, 91, 39), (95, 86, 91), (86, 89, 91), (105, 86, 95), (95, 84, 83), (95, 104, 84), (83, 106, 95), (95, 39, 96), (95, 96, 97), (95, 97, 98), (95, 98, 99), (95, 99, 100), (95, 100, 101), (95, 101, 102), (95, 102, 103), (95, 103, 104), (105, 95, 106), (83, 107, 106), (106, 107, 105), (83, 108, 107), (108, 109, 107), (107, 109, 105), (110, 109, 111), (110, 105, 109), (108, 111, 109), (110, 111, 112), (111, 108, 112), (110, 112, 113), (113, 112, 108), (83, 113, 108), (113, 114, 110), (83, 114, 113), (83, 115, 114), (116, 114, 115), (116, 110, 114), (117, 116, 115), (116, 117, 110), (110, 117, 86), (115, 85, 117), (85, 86, 117), (83, 85, 115), (110, 86, 105), (103, 78, 104), (104, 78, 84), (103, 81, 78), (69, 81, 103), (69, 103, 102), (69, 102, 101), (101, 100, 71), (69, 101, 71), (100, 99, 80), (75, 71, 100), (100, 80, 75), (99, 70, 80), (70, 99, 98), (98, 97, 70), (97, 96, 72), (70, 97, 72), (96, 39, 77), (77, 72, 96), (73, 84, 78), (40, 77, 39), (65, 39, 76), (76, 39, 74), (37, 30, 4), (10, 30, 17), (30, 10, 118), (118, 119, 30), (4, 30, 119), (119, 120, 4), (118, 120, 119), (121, 122, 120), (118, 121, 120), (122, 4, 120), (122, 123, 125), (124, 123, 122), (122, 121, 124), (125, 4, 122), (123, 126, 125), (127, 4, 125), (127, 125, 126), (1, 4, 127), (126, 1, 127), (10, 3, 126), (1, 126, 3), (10, 126, 123), (10, 123, 124), (124, 121, 10), (121, 118, 10), (4, 19, 21), (10, 13, 14), (10, 14, 9), (10, 5, 3), (10, 2, 5)])
me_obj_0_002.polygons.foreach_set('material_index', [1, 1, 1, 1, 1, 1, 1, 1, 1, 1, 1, 1, 1, 1, 1, 1, 1, 1, 1, 1, 1, 1, 1, 1, 1, 1, 1, 1, 1, 1, 1, 1, 1, 1, 1, 1, 1, 1, 1, 1, 1, 1, 1, 1, 1, 1, 1, 1, 1, 1, 1, 1, 1, 1, 1, 1, 1, 1, 1, 1, 1, 1, 1, 1, 1, 1, 1, 1, 1, 1, 1, 1, 1, 1, 1, 1, 1, 1, 1, 1, 1, 1, 1, 1, 1, 1, 1, 1, 1, 1, 1, 1, 1, 1, 1, 1, 1, 1, 1, 1, 1, 1, 1, 1, 1, 1, 1, 1, 1, 1, 1, 1, 1, 1, 1, 1, 1, 1, 1, 1, 1, 1, 1, 1, 1, 1, 1, 1, 1, 1, 1, 1, 1, 1, 1, 1, 1, 1, 1, 1, 1, 1, 1, 1, 1, 1, 1, 1, 1, 1, 1, 1, 1, 1, 1, 1, 1, 1, 1, 1, 1, 1, 1, 1, 1, 1, 1, 1, 1, 1, 1, 1, 1, 1, 1, 1, 1, 1, 1, 1, 1, 1, 1, 1, 1, 1, 1, 1, 1, 1, 1, 1, 1, 1, 1, 1, 1, 1, 1, 1, 1, 1, 1, 1, 1, 1, 1, 1, 1, 1, 1, 1, 1, 1, 1, 1, 1, 1, 1, 1, 1, 1, 1, 1, 1, 1, 1, 1, 1, 1, 1, 1, 1, 1, 1, 1, 1, 1, 1, 1, 1, 1, 1, 1, 1, 1, 1, 1, 1, 1, 1, 1])
me_obj_0_002.materials.append(mat_color_15277357)
me_obj_0_002.materials.append(mat_color_16089887)
me_obj_0_002.update()
me_obj_0_003 = bpy.data.meshes.new('obj_0.003')
me_obj_0_003.from_pydata([(-9.0, 2.0, -3.0), (-9.0, 2.0, 3.0), (9.0, 2.0, -3.0), (9.0, -2.0, -3.0), (-9.0, -2.0, -3.0), (-9.0, -2.0, 3.0), (9.0, -2.0, 3.0), (9.0, 2.0, 3.0)], [], [(4, 1, 0), (0, 1, 2), (3, 0, 2), (3, 4, 0), (5, 4, 3), (4, 5, 1), (5, 6, 1), (5, 3, 6), (7, 1, 6), (2, 7, 6), (2, 6, 3), (7, 2, 1)])
me_obj_0_003.materials.append(mat_color_15277357)
me_obj_0_003.materials.append(mat_color_16089887)
me_obj_0_003.update()
me_obj_0_004 = bpy.data.meshes.new('obj_0.004')
me_obj_0_004.from_pydata([(25.0, 5.29e-07, 1.0), (24.88, -2.45, 1.0), (24.88, 2.45, -1.0), (25.0, 5.29e-07, -1.0), (24.88, -2.45, -1.0), (24.88, 2.45, 1.0), (9.567, -23.1, 1.0), (11.78, 22.05, 1.0), (11.78, -22.05, 1.0), (15.86, -19.33, 1.0), (17.68, -17.68, 1.0), (19.33, -15.86, 1.0), (20.79, -13.89, 1.0), (22.05, -11.78, 1.0), (23.1, -9.567, 1.0), (23.92, -7.257, 1.0), (24.52, -4.877, 1.0), (7.257, -23.92, 1.0), (9.567, -23.1, -1.0), (11.78, -22.05, -1.0), (17.68, 17.68, 1.0), (23.1, 9.567, 1.0), (9.567, 23.1, 1.0), (22.05, 11.79, 1.0), (20.79, 13.89, 1.0), (24.52, 4.877, 1.0), (15.86, 19.33, 1.0), (23.92, 7.257, 1.0), (19.33, 15.86, 1.0), (13.89, 20.79, 1.0), (15.86, 19.33, -1.0), (13.89, 20.79, -1.0), (11.78, 22.05, -1.0), (9.567, 23.1, -1.0), (7.257, 23.92, -1.0), (7.257, 23.92, 1.0), (-9.567, -23.1, 1.0), (4.877, 24.52, 1.0), (2.45, 24.88, 1.0), (4.877, 24.52, -1.0), (2.45, 24.88, -1.0), (4.768e-07, 25.0, -1.0), (4.768e-07, 25.0, 1.0), (-2.45, 24.88, 1.0), (-4.877, 24.52, 1.0), (-2.45, 24.88, -1.0), (-4.877, 24.52, -1.0), (-7.257, 23.92, 1.0), (-7.257, 23.92, -1.0), (-9.567, 23.1, 1.0), (-9.567, 23.1, -1.0), (-11.78, 22.05, 1.0), (-11.78, 22.05, -1.0), (-13.89, 20.79, -1.0), (-13.89, 20.79, 1.0), (-15.86, 19.33, 1.0), (-15.86, 19.33, -1.0), (-17.68, 17.68, 1.0), (-19.32, 15.86, 1.0), (-17.68, 17.68, -1.0), (-19.32, 15.86, -1.0), (-20.79, 13.89, -1.0), (-20.79, 13.89, 1.0), (-22.05, 11.79, 1.0), (-22.05, 11.79, -1.0), (-23.1, 9.567, 1.0), (-23.92, 7.257, 1.0), (-23.1, 9.567, -1.0), (-23.92, 7.257, -1.0), (-24.52, 4.877, -1.0), (-24.52, 4.877, 1.0), (-24.88, 2.45, 1.0), (-25.0, 5.29e-07, 1.0), (-24.88, 2.45, -1.0), (-25.0, 5.29e-07, -1.0), (-24.88, -2.45, -1.0), (-24.52, -4.877, 1.0), (-24.52, -4.877, -1.0), (-24.88, -2.45, 1.0), (-23.92, -7.257, -1.0), (-23.92, -7.257, 1.0), (-23.1, -9.567, 1.0), (-22.05, -11.78, 1.0), (-23.1, -9.567, -1.0), (-22.05, -11.78, -1.0), (-20.79, -13.89, 1.0), (-20.79, -13.89, -1.0), (-19.32, -15.86, 1.0), (-19.32, -15.86, -1.0), (-17.68, -17.68, -1.0), (-17.68, -17.68, 1.0), (-15.86, -19.33, 1.0), (-15.86, -19.33, -1.0), (-13.89, -20.79, -1.0), (-13.89, -20.79, 1.0), (-11.78, -22.05, -1.0), (-9.567, -23.1, -1.0), (-11.78, -22.05, 1.0), (-7.257, -23.92, 1.0), (-7.257, -23.92, -1.0), (-4.877, -24.52, -1.0), (-4.877, -24.52, 1.0), (-2.45, -24.88, -1.0), (4.768e-07, -25.0, -1.0), (-2.45, -24.88, 1.0), (4.768e-07, -25.0, 1.0), (2.45, -24.88, 1.0), (2.45, -24.88, -1.0), (4.877, -24.52, -1.0), (4.877, -24.52, 1.0), (7.257, -23.92, -1.0), (17.68, 17.68, -1.0), (19.33, 15.86, -1.0), (20.79, 13.89, -1.0), (22.05, 11.79, -1.0), (23.1, 9.567, -1.0), (23.92, 7.257, -1.0), (24.52, 4.877, -1.0), (13.89, -20.79, -1.0), (13.89, -20.79, 1.0), (15.86, -19.33, -1.0), (17.68, -17.68, -1.0), (24.52, -4.877, -1.0), (23.92, -7.257, -1.0), (23.1, -9.567, -1.0), (22.05, -11.78, -1.0), (20.79, -13.89, -1.0), (19.33, -15.86, -1.0)], [], [(4, 0, 1), (1, 0, 6), (2, 0, 3), (2, 5, 0), (4, 3, 0), (5, 6, 0), (22, 6, 7), (7, 6, 29), (19, 8, 6), (6, 8, 9), (6, 9, 10), (6, 10, 11), (6, 11, 12), (6, 12, 13), (6, 13, 14), (6, 14, 15), (6, 15, 16), (16, 1, 6), (6, 17, 18), (6, 22, 17), (19, 6, 18), (26, 6, 20), (28, 20, 6), (21, 23, 6), (27, 21, 6), (23, 24, 6), (24, 28, 6), (5, 25, 6), (25, 27, 6), (29, 6, 26), (30, 29, 26), (30, 31, 29), (31, 7, 29), (31, 32, 7), (3, 32, 31), (3, 31, 30), (32, 33, 22), (33, 32, 3), (32, 22, 7), (3, 34, 33), (33, 34, 35), (35, 22, 33), (22, 35, 36), (35, 37, 36), (34, 37, 35), (39, 38, 37), (37, 38, 36), (34, 39, 37), (3, 40, 39), (39, 40, 38), (3, 39, 34), (3, 41, 40), (40, 41, 42), (40, 42, 38), (42, 36, 38), (43, 36, 42), (41, 43, 42), (45, 44, 43), (44, 36, 43), (41, 45, 43), (3, 46, 45), (45, 46, 44), (3, 45, 41), (46, 47, 44), (46, 48, 47), (3, 48, 46), (48, 49, 47), (48, 50, 49), (3, 50, 48), (50, 51, 49), (50, 52, 51), (50, 3, 52), (52, 3, 53), (52, 53, 54), (52, 54, 51), (54, 55, 51), (53, 55, 54), (49, 55, 57), (49, 51, 55), (53, 56, 55), (56, 57, 55), (49, 57, 58), (59, 58, 57), (56, 59, 57), (56, 3, 59), (59, 60, 58), (59, 3, 60), (60, 62, 58), (60, 3, 61), (60, 61, 62), (49, 62, 63), (49, 58, 62), (61, 63, 62), (49, 63, 65), (61, 64, 63), (64, 65, 63), (49, 65, 66), (67, 66, 65), (64, 67, 65), (67, 3, 68), (67, 68, 66), (64, 3, 67), (68, 3, 69), (68, 69, 70), (68, 70, 66), (49, 70, 71), (49, 66, 70), (69, 71, 70), (72, 49, 71), (73, 72, 71), (69, 73, 71), (73, 74, 72), (69, 3, 73), (74, 73, 3), (72, 74, 75), (74, 3, 75), (75, 76, 78), (75, 77, 76), (72, 75, 78), (75, 3, 77), (78, 76, 49), (72, 78, 49), (77, 80, 76), (77, 79, 80), (77, 3, 79), (76, 80, 49), (80, 81, 49), (79, 81, 80), (81, 82, 49), (83, 82, 81), (79, 83, 81), (79, 3, 83), (83, 3, 84), (83, 84, 82), (84, 85, 82), (84, 86, 85), (84, 3, 86), (86, 87, 85), (86, 88, 87), (86, 3, 88), (88, 89, 90), (88, 3, 89), (88, 90, 87), (91, 49, 90), (87, 90, 49), (92, 91, 90), (92, 90, 89), (93, 91, 92), (92, 3, 93), (89, 3, 92), (95, 94, 93), (93, 94, 91), (95, 93, 3), (96, 97, 95), (96, 95, 3), (95, 97, 94), (94, 97, 49), (36, 49, 97), (96, 36, 97), (98, 36, 96), (99, 98, 96), (96, 3, 99), (100, 98, 99), (99, 3, 100), (100, 101, 98), (102, 101, 100), (100, 3, 102), (103, 104, 102), (103, 102, 3), (102, 104, 101), (104, 22, 101), (104, 105, 22), (103, 105, 104), (105, 106, 22), (107, 106, 105), (107, 105, 103), (103, 3, 107), (108, 106, 107), (108, 107, 3), (110, 109, 108), (108, 109, 106), (110, 108, 3), (110, 17, 109), (110, 18, 17), (18, 110, 3), (17, 22, 109), (109, 22, 106), (98, 101, 22), (98, 22, 36), (94, 49, 91), (85, 87, 49), (82, 85, 49), (61, 3, 64), (53, 3, 56), (49, 36, 47), (47, 36, 44), (111, 30, 26), (3, 30, 111), (111, 26, 20), (112, 111, 20), (3, 111, 112), (112, 20, 28), (3, 112, 113), (113, 112, 28), (3, 113, 114), (114, 113, 24), (113, 28, 24), (3, 114, 115), (115, 114, 23), (114, 24, 23), (115, 23, 21), (116, 115, 21), (3, 115, 116), (116, 21, 27), (3, 116, 117), (117, 116, 27), (117, 2, 3), (5, 2, 117), (117, 25, 5), (117, 27, 25), (118, 8, 19), (18, 3, 19), (19, 3, 118), (118, 119, 8), (120, 119, 118), (118, 3, 120), (4, 120, 3), (122, 120, 4), (121, 9, 120), (122, 121, 120), (120, 9, 119), (122, 16, 15), (122, 4, 16), (122, 15, 123), (123, 124, 122), (122, 124, 125), (122, 125, 126), (122, 126, 127), (122, 127, 121), (127, 10, 121), (127, 11, 10), (126, 11, 127), (125, 12, 126), (126, 12, 11), (125, 13, 12), (124, 13, 125), (123, 14, 124), (124, 14, 13), (123, 15, 14), (121, 10, 9), (119, 9, 8), (1, 16, 4)])
me_obj_0_004.polygons.foreach_set('material_index', [1, 1, 1, 1, 1, 1, 1, 1, 1, 1, 1, 1, 1, 1, 1, 1, 1, 1, 1, 1, 1, 1, 1, 1, 1, 1, 1, 1, 1, 1, 1, 1, 1, 1, 1, 1, 1, 1, 1, 1, 1, 1, 1, 1, 1, 1, 1, 1, 1, 1, 1, 1, 1, 1, 1, 1, 1, 1, 1, 1, 1, 1, 1, 1, 1, 1, 1, 1, 1, 1, 1, 1, 1, 1, 1, 1, 1, 1, 1, 1, 1, 1, 1, 1, 1, 1, 1, 1, 1, 1, 1, 1, 1, 1, 1, 1, 1, 1, 1, 1, 1, 1, 1, 1, 1, 1, 1, 1, 1, 1, 1, 1, 1, 1, 1, 1, 1, 1, 1, 1, 1, 1, 1, 1, 1, 1, 1, 1, 1, 1, 1, 1, 1, 1, 1, 1, 1, 1, 1, 1, 1, 1, 1, 1, 1, 1, 1, 1, 1, 1, 1, 1, 1, 1, 1, 1, 1, 1, 1, 1, 1, 1, 1, 1, 1, 1, 1, 1, 1, 1, 1, 1, 1, 1, 1, 1, 1, 1, 1, 1, 1, 1, 1, 1, 1, 1, 1, 1, 1, 1, 1, 1, 1, 1, 1, 1, 1, 1, 1, 1, 1, 1, 1, 1, 1, 1, 1, 1, 1, 1, 1, 1, 1, 1, 1, 1, 1, 1, 1, 1, 1, 1, 1, 1, 1, 1, 1, 1, 1, 1, 1, 1, 1, 1, 1, 1, 1, 1, 1, 1, 1, 1, 1, 1, 1, 1, 1, 1, 1, 1, 1, 1])
me_obj_0_004.materials.append(mat_color_15277357)
me_obj_0_004.materials.append(mat_color_16089887)
me_obj_0_004.update()
me_obj_0_005 = bpy.data.meshes.new('obj_0.005')
me_obj_0_005.from_pydata([(-3.134, 3.134, -3.0), (-2.811, 3.426, -3.0), (-3.426, 2.812, -3.0), (-3.426, -2.811, -3.0), (-3.134, 3.134, 3.0), (-2.811, 3.426, 3.0), (-3.426, 2.812, 3.0), (-2.811, -3.426, 3.0), (-2.462, 3.685, 3.0), (-3.134, -3.134, 3.0), (-2.462, -3.685, 3.0), (4.095, 1.696, 3.0), (-0.0002899, 4.432, 3.0), (3.685, 2.462, 3.0), (3.426, 2.812, 3.0), (3.134, 3.134, 3.0), (2.812, 3.426, 3.0), (2.462, 3.685, 3.0), (2.089, 3.909, 3.0), (1.696, 4.095, 3.0), (1.287, 4.241, 3.0), (0.4347, 4.411, 3.0), (-0.4343, 4.411, 3.0), (-0.8643, 4.347, 3.0), (-1.286, 4.241, 3.0), (4.432, -0.0002475, 3.0), (4.411, 0.4348, 3.0), (4.347, 0.8648, 3.0), (4.241, 1.287, 3.0), (3.909, 2.089, 3.0), (4.241, -1.286, 3.0), (4.347, -0.8642, 3.0), (4.411, -0.4342, 3.0), (-2.462, -3.685, -3.0), (-3.908, 2.089, 3.0), (0.8647, 4.347, 3.0), (-3.685, 2.462, 3.0), (-2.811, -3.426, -3.0), (-1.696, 4.095, 3.0), (-2.089, 3.909, 3.0), (-1.696, 4.095, -3.0), (-2.089, 3.909, -3.0), (-2.462, 3.685, -3.0), (-1.696, -4.094, -3.0), (-1.286, -4.241, 3.0), (-1.286, 4.241, -3.0), (-1.286, -4.241, -3.0), (-2.089, -3.908, -3.0), (-2.089, -3.908, 3.0), (-1.696, -4.094, 3.0), (-0.8643, -4.346, -3.0), (-0.8643, -4.346, 3.0), (-0.4343, -4.41, -3.0), (-0.4343, -4.41, 3.0), (-0.0002899, -4.432, -3.0), (-0.0002899, -4.432, 3.0), (0.4347, -4.41, -3.0), (0.4347, -4.41, 3.0), (0.8647, -4.346, -3.0), (3.426, 2.812, -3.0), (4.095, -1.696, -3.0), (4.095, 1.696, -3.0), (-0.4343, 4.411, -3.0), (4.432, -0.0002475, -3.0), (2.089, 3.909, -3.0), (4.241, 1.287, -3.0), (3.909, -2.089, -3.0), (3.685, 2.462, -3.0), (1.287, -4.241, -3.0), (-0.0002899, 4.432, -3.0), (4.411, -0.4342, -3.0), (0.8647, -4.346, 3.0), (2.462, 3.685, -3.0), (0.8647, 4.347, -3.0), (4.347, -0.8642, -3.0), (1.287, 4.241, -3.0), (0.4347, 4.411, -3.0), (4.347, 0.8648, -3.0), (1.287, -4.241, 3.0), (2.812, 3.426, -3.0), (1.696, 4.095, -3.0), (3.909, 2.089, -3.0), (4.241, -1.286, -3.0), (3.134, 3.134, -3.0), (-0.8643, 4.347, -3.0), (4.411, 0.4348, -3.0), (4.095, -1.696, 3.0), (1.696, -4.094, 3.0), (3.909, -2.089, 3.0), (3.685, -2.462, 3.0), (2.089, -3.908, 3.0), (1.696, -4.094, -3.0), (2.089, -3.908, -3.0), (2.462, -3.685, 3.0), (2.462, -3.685, -3.0), (2.812, -3.426, -3.0), (2.812, -3.426, 3.0), (3.134, -3.134, 3.0), (3.426, -2.811, 3.0), (3.426, -2.811, -3.0), (3.134, -3.134, -3.0), (3.685, -2.462, -3.0), (-3.134, -3.134, -3.0), (-3.908, 2.089, -3.0), (-3.685, 2.462, -3.0), (-4.094, 1.696, -3.0), (-4.094, 1.696, 3.0), (-4.241, -1.286, 3.0), (-4.094, -1.696, 3.0), (-4.241, 1.287, 3.0), (-4.346, 0.8648, 3.0), (-4.241, 1.287, -3.0), (-4.346, 0.8648, -3.0), (-4.41, 0.4348, -3.0), (-4.41, 0.4348, 3.0), (-4.432, -0.0002475, 3.0), (-4.41, -0.4342, 3.0), (-4.346, -0.8642, 3.0), (-4.346, -0.8642, -3.0), (-4.41, -0.4342, -3.0), (-4.432, -0.0002475, -3.0), (-4.241, -1.286, -3.0), (-4.094, -1.696, -3.0), (-3.908, -2.089, 3.0), (-3.908, -2.089, -3.0), (-3.685, -2.462, -3.0), (-3.685, -2.462, 3.0), (-3.426, -2.811, 3.0)], [], [(1, 0, 4), (0, 1, 3), (0, 2, 4), (0, 3, 2), (1, 4, 5), (4, 7, 5), (6, 4, 2), (4, 6, 7), (5, 7, 8), (8, 7, 39), (37, 7, 9), (7, 34, 9), (36, 7, 6), (7, 10, 30), (33, 10, 7), (11, 29, 7), (28, 11, 7), (22, 7, 12), (12, 7, 21), (13, 14, 7), (29, 13, 7), (15, 7, 14), (16, 7, 15), (17, 7, 16), (18, 7, 17), (19, 7, 18), (20, 7, 19), (35, 7, 20), (35, 21, 7), (23, 7, 22), (24, 7, 23), (38, 7, 24), (25, 7, 32), (25, 26, 7), (26, 27, 7), (27, 28, 7), (30, 31, 7), (31, 32, 7), (33, 7, 37), (34, 7, 36), (38, 39, 7), (40, 39, 38), (40, 41, 39), (41, 8, 39), (41, 42, 8), (41, 43, 42), (40, 43, 41), (40, 45, 43), (43, 47, 1), (1, 42, 43), (46, 44, 43), (43, 44, 49), (46, 43, 45), (43, 48, 47), (43, 49, 48), (44, 30, 49), (49, 30, 48), (47, 48, 10), (48, 30, 10), (47, 10, 33), (47, 33, 1), (50, 46, 45), (50, 44, 46), (52, 51, 50), (50, 51, 44), (52, 50, 45), (52, 53, 51), (54, 53, 52), (54, 52, 45), (54, 55, 53), (56, 55, 54), (56, 54, 45), (56, 57, 55), (58, 56, 45), (56, 58, 57), (67, 58, 59), (59, 58, 83), (66, 58, 60), (60, 58, 82), (81, 61, 58), (65, 58, 61), (84, 62, 58), (62, 69, 58), (70, 58, 63), (63, 58, 85), (80, 64, 58), (72, 58, 64), (77, 58, 65), (66, 68, 58), (81, 58, 67), (58, 68, 78), (69, 76, 58), (74, 58, 70), (71, 57, 58), (58, 78, 71), (79, 58, 72), (75, 58, 73), (73, 58, 76), (82, 58, 74), (80, 58, 75), (45, 84, 58), (85, 58, 77), (83, 58, 79), (77, 26, 85), (85, 25, 63), (85, 26, 25), (84, 24, 23), (62, 84, 23), (84, 45, 24), (83, 16, 15), (59, 83, 15), (83, 79, 16), (82, 31, 30), (60, 82, 30), (82, 74, 31), (81, 67, 13), (81, 11, 61), (81, 29, 11), (13, 29, 81), (80, 20, 19), (64, 80, 19), (80, 75, 20), (79, 17, 16), (79, 72, 17), (78, 86, 71), (78, 87, 86), (68, 87, 78), (88, 86, 87), (89, 88, 87), (87, 90, 89), (91, 90, 87), (68, 91, 87), (91, 92, 90), (66, 91, 68), (66, 92, 91), (92, 93, 90), (66, 94, 92), (92, 94, 93), (94, 96, 93), (66, 95, 94), (94, 95, 96), (95, 97, 96), (97, 93, 96), (99, 98, 97), (97, 98, 93), (99, 97, 100), (95, 100, 97), (66, 100, 95), (66, 99, 100), (66, 101, 99), (101, 98, 99), (66, 89, 101), (101, 89, 98), (98, 89, 90), (90, 93, 98), (66, 88, 89), (86, 88, 66), (60, 30, 86), (30, 71, 86), (66, 60, 86), (65, 27, 77), (77, 27, 26), (73, 76, 21), (76, 12, 21), (76, 69, 12), (75, 73, 35), (75, 35, 20), (74, 32, 31), (74, 70, 32), (73, 21, 35), (72, 64, 18), (72, 18, 17), (71, 30, 57), (70, 25, 32), (70, 63, 25), (69, 62, 22), (69, 22, 12), (67, 59, 14), (67, 14, 13), (61, 28, 65), (65, 28, 27), (64, 19, 18), (62, 23, 22), (61, 11, 28), (59, 15, 14), (57, 30, 55), (53, 55, 30), (53, 30, 51), (44, 51, 30), (45, 40, 38), (45, 38, 24), (42, 1, 5), (42, 5, 8), (33, 37, 1), (37, 102, 1), (37, 9, 102), (102, 3, 1), (3, 102, 9), (2, 36, 6), (103, 34, 36), (104, 103, 36), (2, 104, 36), (103, 104, 3), (104, 2, 3), (103, 105, 106), (3, 105, 103), (103, 106, 34), (107, 106, 109), (107, 108, 106), (105, 109, 106), (34, 106, 108), (107, 109, 110), (111, 110, 109), (105, 111, 109), (3, 111, 105), (3, 112, 111), (111, 112, 110), (112, 113, 114), (3, 113, 112), (112, 114, 110), (114, 117, 110), (113, 115, 114), (115, 116, 114), (117, 114, 116), (118, 107, 117), (107, 110, 117), (119, 117, 116), (119, 118, 117), (3, 119, 120), (3, 118, 119), (115, 120, 119), (115, 119, 116), (113, 120, 115), (3, 120, 113), (118, 121, 107), (3, 121, 118), (121, 122, 108), (3, 122, 121), (121, 108, 107), (122, 123, 108), (122, 124, 123), (3, 124, 122), (125, 124, 3), (124, 125, 126), (124, 126, 123), (126, 34, 123), (125, 127, 126), (127, 34, 126), (3, 9, 127), (9, 34, 127), (125, 3, 127), (123, 34, 108)])
me_obj_0_005.polygons.foreach_set('material_index', [1, 1, 1, 1, 1, 1, 1, 1, 1, 1, 1, 1, 1, 1, 1, 1, 1, 1, 1, 1, 1, 1, 1, 1, 1, 1, 1, 1, 1, 1, 1, 1, 1, 1, 1, 1, 1, 1, 1, 1, 1, 1, 1, 1, 1, 1, 1, 1, 1, 1, 1, 1, 1, 1, 1, 1, 1, 1, 1, 1, 1, 1, 1, 1, 1, 1, 1, 1, 1, 1, 1, 1, 1, 1, 1, 1, 1, 1, 1, 1, 1, 1, 1, 1, 1, 1, 1, 1, 1, 1, 1, 1, 1, 1, 1, 1, 1, 1, 1, 1, 1, 1, 1, 1, 1, 1, 1, 1, 1, 1, 1, 1, 1, 1, 1, 1, 1, 1, 1, 1, 1, 1, 1, 1, 1, 1, 1, 1, 1, 1, 1, 1, 1, 1, 1, 1, 1, 1, 1, 1, 1, 1, 1, 1, 1, 1, 1, 1, 1, 1, 1, 1, 1, 1, 1, 1, 1, 1, 1, 1, 1, 1, 1, 1, 1, 1, 1, 1, 1, 1, 1, 1, 1, 1, 1, 1, 1, 1, 1, 1, 1, 1, 1, 1, 1, 1, 1, 1, 1, 1, 1, 1, 1, 1, 1, 1, 1, 1, 1, 1, 1, 1, 1, 1, 1, 1, 1, 1, 1, 1, 1, 1, 1, 1, 1, 1, 1, 1, 1, 1, 1, 1, 1, 1, 1, 1, 1, 1, 1, 1, 1, 1, 1, 1, 1, 1, 1, 1, 1, 1, 1, 1, 1, 1, 1, 1, 1, 1, 1, 1, 1, 1])
me_obj_0_005.materials.append(mat_color_15277357)
me_obj_0_005.materials.append(mat_color_16089887)
me_obj_0_005.update()
me_obj_0_006 = bpy.data.meshes.new('obj_0.006')
me_obj_0_006.from_pydata([(0.196, 1.99, -3.0), (0.39, 1.962, -3.0), (0.581, 1.914, -3.0), (0.765, 1.848, -3.0), (0.943, 1.764, -3.0), (1.111, 1.663, -3.0), (1.269, 1.546, -3.0), (1.414, 1.414, -3.0), (1.546, 1.269, -3.0), (1.663, 1.111, -3.0), (1.764, 0.943, -3.0), (1.848, 0.765, -3.0), (1.914, 0.581, -3.0), (1.962, 0.39, -3.0), (3.815e-06, 2.0, -3.0), (0.196, 1.99, 3.0), (-1.663, 1.111, 3.0), (0.39, 1.962, 3.0), (3.815e-06, 2.0, 3.0), (-0.196, 1.99, 3.0), (-0.39, 1.962, -3.0), (-0.39, 1.962, 3.0), (-0.196, 1.99, -3.0), (-0.581, 1.914, -3.0), (-0.581, 1.914, 3.0), (-0.765, 1.848, 3.0), (-0.765, 1.848, -3.0), (-1.546, 1.269, 3.0), (-0.943, 1.764, 3.0), (-1.414, 1.414, 3.0), (-1.269, 1.546, 3.0), (-1.414, 1.414, -3.0), (-1.111, 1.663, 3.0), (-1.111, 1.663, -3.0), (-1.269, 1.546, -3.0), (-0.943, 1.764, -3.0), (-1.546, 1.269, -3.0), (-1.663, 1.111, -3.0), (-1.764, 0.943, -3.0), (-1.848, 0.765, -3.0), (-1.764, 0.943, 3.0), (-1.848, 0.765, 3.0), (1.764, 0.943, 3.0), (1.848, 0.765, 3.0), (1.663, 1.111, 3.0), (-1.962, 0.39, 3.0), (-1.99, 0.196, 3.0), (-2.0, 9.537e-07, 3.0), (-1.99, -0.196, 3.0), (-1.914, 0.581, 3.0), (-1.962, 0.39, -3.0), (-1.914, 0.581, -3.0), (-1.99, 0.196, -3.0), (1.99, 0.196, -3.0), (-2.0, 9.537e-07, -3.0), (-1.99, -0.196, -3.0), (-1.962, -0.39, -3.0), (-1.962, -0.39, 3.0), (-1.914, -0.581, 3.0), (-1.914, -0.581, -3.0), (-1.848, -0.765, -3.0), (-1.848, -0.765, 3.0), (1.914, 0.581, 3.0), (-1.764, -0.943, -3.0), (-1.764, -0.943, 3.0), (-1.663, -1.111, -3.0), (-1.663, -1.111, 3.0), (-1.546, -1.269, 3.0), (-1.414, -1.414, 3.0), (-1.546, -1.269, -3.0), (-1.414, -1.414, -3.0), (-1.269, -1.546, -3.0), (-1.111, -1.663, -3.0), (-1.269, -1.546, 3.0), (-1.111, -1.663, 3.0), (-0.943, -1.764, 3.0), (-0.765, -1.848, 3.0), (-0.765, -1.848, -3.0), (-0.943, -1.764, -3.0), (2.0, 9.537e-07, -3.0), (-0.581, -1.914, -3.0), (-0.581, -1.914, 3.0), (1.99, -0.196, -3.0), (1.99, -0.196, 3.0), (1.962, -0.39, -3.0), (1.914, -0.581, -3.0), (1.848, -0.765, -3.0), (1.764, -0.943, -3.0), (1.663, -1.111, -3.0), (1.546, -1.269, -3.0), (1.414, -1.414, -3.0), (1.269, -1.546, -3.0), (1.111, -1.663, -3.0), (0.943, -1.764, -3.0), (3.815e-06, -2.0, -3.0), (-0.196, -1.99, -3.0), (-0.39, -1.962, -3.0), (0.765, -1.848, -3.0), (0.581, -1.914, -3.0), (0.39, -1.962, -3.0), (0.196, -1.99, -3.0), (2.0, 9.537e-07, 3.0), (1.962, -0.39, 3.0), (1.914, -0.581, 3.0), (1.848, -0.765, 3.0), (1.764, -0.943, 3.0), (1.663, -1.111, 3.0), (1.546, -1.269, 3.0), (1.414, -1.414, 3.0), (1.269, -1.546, 3.0), (1.99, 0.196, 3.0), (1.962, 0.39, 3.0), (1.111, -1.663, 3.0), (0.943, -1.764, 3.0), (0.765, -1.848, 3.0), (0.581, -1.914, 3.0), (0.39, -1.962, 3.0), (0.196, -1.99, 3.0), (3.815e-06, -2.0, 3.0), (-0.196, -1.99, 3.0), (-0.39, -1.962, 3.0), (1.546, 1.269, 3.0), (1.414, 1.414, 3.0), (1.269, 1.546, 3.0), (1.111, 1.663, 3.0), (0.943, 1.764, 3.0), (0.765, 1.848, 3.0), (0.581, 1.914, 3.0)], [], [(1, 0, 15), (1, 2, 0), (2, 3, 0), (3, 4, 0), (4, 5, 0), (0, 5, 6), (0, 6, 7), (0, 7, 8), (0, 8, 9), (0, 9, 10), (0, 10, 11), (0, 11, 12), (0, 12, 13), (0, 13, 14), (14, 15, 0), (1, 15, 17), (14, 18, 15), (15, 18, 16), (15, 16, 17), (18, 14, 19), (19, 16, 18), (22, 19, 14), (21, 19, 20), (22, 20, 19), (21, 16, 19), (14, 13, 22), (22, 13, 20), (24, 21, 23), (20, 23, 21), (24, 16, 21), (25, 16, 24), (24, 23, 25), (26, 28, 25), (26, 25, 23), (16, 25, 27), (27, 25, 29), (28, 29, 25), (30, 29, 32), (31, 29, 30), (29, 31, 27), (28, 32, 29), (33, 34, 32), (33, 32, 35), (28, 35, 32), (30, 32, 34), (35, 13, 33), (26, 13, 35), (26, 35, 28), (33, 13, 34), (34, 13, 31), (34, 31, 30), (31, 13, 36), (36, 27, 31), (36, 13, 37), (36, 37, 16), (36, 16, 27), (37, 13, 38), (37, 38, 16), (38, 13, 39), (38, 39, 40), (38, 40, 16), (41, 40, 39), (41, 42, 40), (40, 42, 16), (9, 42, 10), (9, 44, 42), (10, 42, 43), (42, 48, 43), (42, 44, 16), (49, 42, 41), (46, 42, 45), (45, 42, 49), (47, 42, 46), (48, 42, 47), (45, 49, 50), (49, 51, 50), (49, 39, 51), (39, 49, 41), (51, 13, 50), (39, 13, 51), (45, 50, 52), (52, 50, 13), (52, 47, 46), (46, 45, 52), (52, 54, 47), (13, 53, 52), (54, 52, 53), (55, 54, 53), (47, 54, 55), (56, 55, 53), (55, 56, 48), (47, 55, 48), (59, 56, 53), (57, 48, 56), (56, 58, 57), (56, 59, 58), (60, 59, 53), (60, 61, 59), (58, 59, 61), (62, 61, 64), (62, 43, 61), (58, 61, 43), (60, 63, 61), (64, 61, 63), (62, 64, 66), (63, 65, 64), (66, 64, 65), (62, 66, 67), (65, 67, 66), (62, 67, 68), (65, 69, 67), (67, 69, 68), (69, 65, 53), (70, 69, 53), (70, 68, 69), (71, 70, 53), (70, 71, 68), (71, 72, 73), (72, 71, 53), (73, 68, 71), (62, 73, 74), (62, 68, 73), (74, 73, 72), (62, 74, 75), (72, 75, 74), (75, 76, 62), (72, 78, 75), (76, 75, 77), (78, 77, 75), (78, 53, 77), (78, 72, 53), (53, 79, 77), (82, 77, 79), (80, 81, 77), (77, 82, 80), (76, 77, 81), (101, 82, 79), (101, 83, 82), (82, 83, 102), (84, 82, 102), (82, 84, 85), (82, 85, 86), (82, 86, 87), (82, 87, 88), (82, 88, 89), (82, 89, 90), (82, 90, 91), (82, 91, 92), (82, 92, 93), (93, 97, 82), (94, 82, 100), (94, 95, 82), (95, 96, 82), (80, 82, 96), (97, 98, 82), (98, 99, 82), (100, 82, 99), (102, 85, 84), (102, 103, 85), (102, 83, 103), (85, 103, 104), (103, 83, 104), (105, 87, 104), (104, 83, 105), (86, 85, 104), (86, 104, 87), (105, 83, 106), (105, 106, 88), (88, 87, 105), (88, 106, 107), (106, 83, 107), (108, 90, 107), (107, 83, 108), (88, 107, 89), (89, 107, 90), (90, 108, 109), (109, 108, 110), (101, 108, 83), (101, 110, 108), (110, 53, 13), (13, 111, 110), (53, 110, 79), (101, 79, 110), (110, 111, 109), (13, 12, 111), (62, 111, 12), (62, 109, 111), (112, 109, 62), (91, 109, 92), (112, 92, 109), (90, 109, 91), (113, 112, 62), (92, 112, 113), (113, 62, 114), (97, 93, 113), (113, 114, 97), (92, 113, 93), (114, 62, 115), (97, 114, 115), (115, 116, 99), (115, 62, 116), (97, 115, 98), (98, 115, 99), (117, 116, 62), (99, 116, 100), (117, 100, 116), (117, 62, 118), (118, 100, 117), (119, 118, 62), (94, 118, 95), (119, 95, 118), (118, 94, 100), (120, 119, 62), (95, 119, 120), (120, 96, 95), (81, 120, 62), (120, 81, 80), (96, 120, 80), (76, 81, 62), (65, 63, 53), (63, 60, 53), (43, 62, 12), (58, 43, 57), (57, 43, 48), (44, 9, 121), (44, 121, 16), (8, 121, 9), (121, 122, 16), (7, 122, 121), (7, 121, 8), (123, 122, 6), (7, 6, 122), (122, 123, 16), (6, 124, 123), (123, 124, 16), (124, 6, 5), (124, 5, 125), (124, 125, 16), (126, 125, 3), (125, 126, 16), (4, 125, 5), (4, 3, 125), (3, 2, 126), (2, 127, 126), (126, 127, 16), (17, 127, 1), (2, 1, 127), (127, 17, 16), (11, 10, 43), (43, 12, 11), (26, 23, 13), (23, 20, 13)])
me_obj_0_006.polygons.foreach_set('material_index', [1, 1, 1, 1, 1, 1, 1, 1, 1, 1, 1, 1, 1, 1, 1, 1, 1, 1, 1, 1, 1, 1, 1, 1, 1, 1, 1, 1, 1, 1, 1, 1, 1, 1, 1, 1, 1, 1, 1, 1, 1, 1, 1, 1, 1, 1, 1, 1, 1, 1, 1, 1, 1, 1, 1, 1, 1, 1, 1, 1, 1, 1, 1, 1, 1, 1, 1, 1, 1, 1, 1, 1, 1, 1, 1, 1, 1, 1, 1, 1, 1, 1, 1, 1, 1, 1, 1, 1, 1, 1, 1, 1, 1, 1, 1, 1, 1, 1, 1, 1, 1, 1, 1, 1, 1, 1, 1, 1, 1, 1, 1, 1, 1, 1, 1, 1, 1, 1, 1, 1, 1, 1, 1, 1, 1, 1, 1, 1, 1, 1, 1, 1, 1, 1, 1, 1, 1, 1, 1, 1, 1, 1, 1, 1, 1, 1, 1, 1, 1, 1, 1, 1, 1, 1, 1, 1, 1, 1, 1, 1, 1, 1, 1, 1, 1, 1, 1, 1, 1, 1, 1, 1, 1, 1, 1, 1, 1, 1, 1, 1, 1, 1, 1, 1, 1, 1, 1, 1, 1, 1, 1, 1, 1, 1, 1, 1, 1, 1, 1, 1, 1, 1, 1, 1, 1, 1, 1, 1, 1, 1, 1, 1, 1, 1, 1, 1, 1, 1, 1, 1, 1, 1, 1, 1, 1, 1, 1, 1, 1, 1, 1, 1, 1, 1, 1, 1, 1, 1, 1, 1, 1, 1, 1, 1, 1, 1, 1, 1, 1, 1, 1, 1])
me_obj_0_006.materials.append(mat_color_15277357)
me_obj_0_006.materials.append(mat_color_16089887)
me_obj_0_006.update()

# ---- objects
ob_obj_0 = bpy.data.objects.new('obj_0', me_obj_0)
ob_obj_0_001 = bpy.data.objects.new('obj_0.001', me_obj_0_001)
ob_obj_0_002 = bpy.data.objects.new('obj_0.002', me_obj_0_002)
ob_obj_0_003 = bpy.data.objects.new('obj_0.003', me_obj_0_003)
ob_obj_0_004 = bpy.data.objects.new('obj_0.004', me_obj_0_004)
ob_obj_0_005 = bpy.data.objects.new('obj_0.005', me_obj_0_005)
ob_obj_0_006 = bpy.data.objects.new('obj_0.006', me_obj_0_006)

# ---- transforms, parenting, visibility, modifiers, constraints
ob_obj_0.location = (-65.0, -8.062e-06, 6.0)
ob_obj_0.rotation_euler = (3.142, 3.142, -3.142)
ob_obj_0_001.location = (-58.99, 5.932, 5.0)
ob_obj_0_001.rotation_euler = (3.142, 3.142, -3.142)
ob_obj_0_002.location = (-56.96, -10.5, 5.0)
ob_obj_0_002.rotation_euler = (3.142, 3.142, -3.142)
ob_obj_0_003.location = (-64.95, -10.5, 5.0)
ob_obj_0_003.rotation_euler = (3.142, 3.142, -3.142)
ob_obj_0_004.location = (-67.0, 5.0, 1.0)
ob_obj_0_004.rotation_euler = (3.142, 3.142, -3.142)
ob_obj_0_005.location = (-73.99, 5.932, 5.0)
ob_obj_0_005.rotation_euler = (3.142, 3.142, -3.142)
ob_obj_0_006.location = (-74.94, -10.5, 5.0)
ob_obj_0_006.rotation_euler = (3.142, 3.142, -3.142)

# ---- collection membership
col_collection.objects.link(ob_obj_0)
col_collection.objects.link(ob_obj_0_001)
col_collection.objects.link(ob_obj_0_002)
col_collection.objects.link(ob_obj_0_003)
col_collection.objects.link(ob_obj_0_004)
col_collection.objects.link(ob_obj_0_005)
col_collection.objects.link(ob_obj_0_006)

# ---- scene / render settings (as saved in the file)
scene.frame_start = 1; scene.frame_end = 250; scene.frame_set(1)
scene.render.engine = 'BLENDER_EEVEE_NEXT'
scene.render.bake_bias = 0.0
scene.render.bake_samples = 0
scene.cycles.sampling_pattern = 'TABULATED_SOBOL'
scene.view_settings.view_transform = 'Filmic'
bpy.context.view_layer.update()

# ---- added for rendering (the .blend has no active camera and no usable light): camera, sun
cam_auto = bpy.data.cameras.new('AutoCamera')
cam_auto.lens = 50.0
cam_auto.sensor_width = 36.0
cam_auto.clip_end = 1239.71
ob_auto_camera = bpy.data.objects.new('AutoCamera', cam_auto)
scene.collection.objects.link(ob_auto_camera)
ob_auto_camera.location = (4.63896, -82.2668, 61.5112)
ob_auto_camera.rotation_euler = (1.09748, -7.21219e-08, 0.694738)
scene.camera = ob_auto_camera
light_auto_sun = bpy.data.lights.new('AutoSun', 'SUN')
light_auto_sun.energy = 3.0
light_auto_sun.angle = 0.0523599
ob_auto_sun = bpy.data.objects.new('AutoSun', light_auto_sun)
scene.collection.objects.link(ob_auto_sun)
ob_auto_sun.rotation_euler = (0.872665, 0.174533, 0.523599)
bpy.context.view_layer.update()
